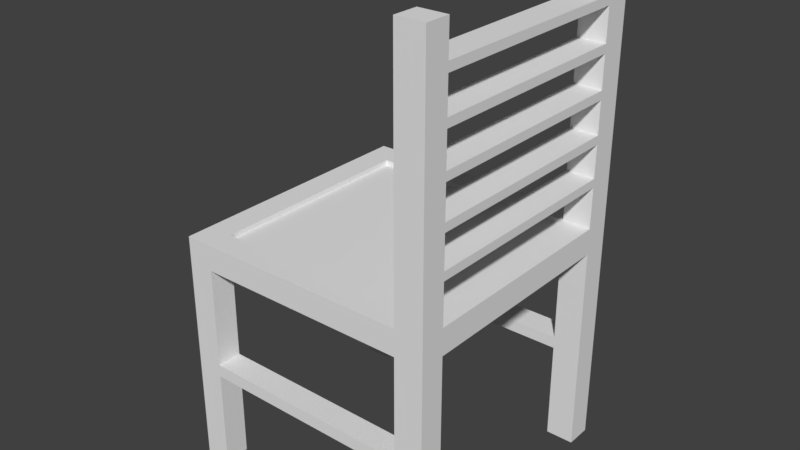 # Source: chair.blend  (saved by Blender 2.79.0; exported with 4.5.12 LTS)
import bpy
from mathutils import Matrix  # noqa: F401  (used for matrix-valued properties, if any)

bpy.ops.wm.read_factory_settings(use_empty=True)
scene = bpy.context.scene
scene.name = 'Scene'

# ---- collections
col_collection_1 = bpy.data.collections.new('Collection 1'); scene.collection.children.link(col_collection_1)

# ---- world
world_world = bpy.data.worlds.new('World'); scene.world = world_world
world_world.color = (0.05088, 0.05088, 0.05088)
world_world.use_sun_shadow = False
world_world.sun_shadow_jitter_overblur = 0.0
world_world.cycles.sampling_method = 'MANUAL'

# ---- meshes
me_cube_001 = bpy.data.meshes.new('Cube.001')
me_cube_001.from_pydata([(-1.0, -1.0, -1.0), (-1.0, -1.0, 1.0), (-1.0, 1.0, -1.0), (-1.0, 1.0, 1.0), (1.0, -1.0, -1.0), (1.0, -1.0, 1.0), (1.0, 1.0, -1.0), (1.0, 1.0, 1.0), (0.7882, 1.0, -1.0), (0.7882, 1.0, 1.0), (0.7882, -1.0, -1.0), (0.7882, -1.0, 1.0), (-0.8023, 1.0, -1.0), (-0.8023, -1.0, 1.0), (-0.8023, 1.0, 1.0), (-0.8023, -1.0, -1.0), (-1.0, 0.8019, -1.0), (-1.0, 0.8019, 1.0), (1.0, 0.8019, -1.0), (1.0, 0.8019, 1.0), (0.7882, 0.8019, 1.0), (0.7882, 0.8019, -1.0), (-0.8023, 0.8019, -1.0), (-0.8023, 0.8019, 1.0), (-1.0, -0.8125, -1.0), (1.0, -0.8125, 1.0), (0.7882, -0.8125, 1.0), (0.7882, -0.8125, -1.0), (-0.8023, -0.8125, -1.0), (-0.8023, -0.8125, 1.0), (-1.0, -0.8125, 1.0), (1.0, -0.8125, -1.0), (-0.8023, -1.0, 17.36), (-1.0, -1.0, 17.36), (-0.8023, -0.8125, 17.36), (-1.0, -0.8125, 17.36), (1.0, -0.8125, 17.46), (1.0, -1.0, 17.46), (0.7882, -1.0, 17.46), (0.7882, -0.8125, 17.46), (0.7882, 1.0, 17.43), (1.0, 1.0, 17.43), (1.0, 0.8019, 17.43), (0.7882, 0.8019, 17.43), (-1.0, 0.8019, 17.57), (-1.0, 1.0, 17.57), (-0.8023, 1.0, 17.57), (-0.8023, 0.8019, 17.57), (-0.8023, 0.9009, 1.0), (-0.8023, 0.9009, 17.57), (-0.8023, 1.0, 9.287), (-0.8023, 0.8019, 9.287), (-0.8023, 0.9009, 9.287), (0.7882, 0.9009, 1.0), (0.7882, 0.9009, 17.43), (0.7882, 0.8019, 9.216), (0.7882, 1.0, 9.216), (0.7882, 0.9009, 9.216), (-0.802, 0.9009, 9.762), (-0.802, 0.8019, 9.762), (-0.802, 1.0, 9.762), (0.7884, 0.9009, 9.69), (0.7884, 1.0, 9.69), (0.7884, 0.8019, 9.69), (-0.8023, 1.0, 9.287), (0.7882, 1.0, 9.216), (-0.8023, 0.8019, 9.287), (0.7882, 0.8019, 9.216), (-0.8025, 1.0, 8.813), (0.788, 1.0, 8.741), (-0.8025, 0.8019, 8.813), (0.788, 0.8019, 8.741), (-0.8023, -0.9063, 1.0), (-0.8023, -0.9063, 17.36), (-0.8023, -0.8125, 9.181), (-0.8023, -1.0, 9.181), (-0.8023, -0.9063, 9.181), (0.7882, -0.9063, 1.0), (0.7882, -0.9063, 17.46), (0.7882, -0.8125, 9.228), (0.7882, -1.0, 9.228), (0.7882, -0.9063, 9.228), (-0.8021, -0.9063, 8.707), (-0.8021, -1.0, 8.707), (-0.8021, -0.8125, 8.707), (0.7883, -0.8125, 8.753), (0.7883, -1.0, 8.753), (0.7883, -0.9063, 8.753), (-0.8024, -0.8125, 9.656), (0.788, -0.8125, 9.702), (-0.8024, -1.0, 9.656), (0.788, -1.0, 9.702), (0.7882, -1.0, -19.97), (1.0, -1.0, -19.97), (0.7882, -0.8125, -19.97), (1.0, -0.8125, -19.97), (1.0, 0.8019, -19.97), (1.0, 1.0, -19.97), (0.7882, 1.0, -19.97), (0.7882, 0.8019, -19.97), (1.0, 0.8019, -1.0), (0.7882, 0.8019, -1.0), (1.0, 0.8019, -19.97), (0.7882, 0.8019, -19.97), (1.0, 1.0, -4.162), (1.0, 1.0, -7.325), (1.0, 1.0, -10.49), (1.0, 1.0, -13.65), (1.0, 1.0, -16.81), (0.7882, 1.0, -16.81), (0.7882, 1.0, -13.65), (0.7882, 1.0, -10.49), (0.7882, 1.0, -7.325), (0.7882, 1.0, -4.162), (0.7882, 0.8019, -4.162), (0.7882, 0.8019, -7.325), (0.7882, 0.8019, -10.49), (0.7882, 0.8019, -13.65), (0.7882, 0.8019, -16.81), (1.0, 0.8019, -16.81), (1.0, 0.8019, -13.65), (1.0, 0.8019, -10.49), (1.0, 0.8019, -7.325), (1.0, 0.8019, -4.162), (0.7882, 0.8019, -4.162), (0.7882, 0.8019, -7.325), (0.7882, 0.8019, -10.49), (0.7882, 0.8019, -13.65), (0.7882, 0.8019, -16.81), (1.0, 0.8019, -16.81), (1.0, 0.8019, -13.65), (1.0, 0.8019, -10.49), (1.0, 0.8019, -7.325), (1.0, 0.8019, -4.162), (1.0, -0.8125, -4.162), (1.0, -0.8125, -7.325), (1.0, -0.8125, -10.49), (1.0, -0.8125, -13.65), (1.0, -0.8125, -16.81), (0.7882, -0.8125, -16.81), (0.7882, -0.8125, -13.65), (0.7882, -0.8125, -10.49), (0.7882, -0.8125, -7.325), (0.7882, -0.8125, -4.162), (0.7882, -1.0, -4.162), (0.7882, -1.0, -7.325), (0.7882, -1.0, -10.49), (0.7882, -1.0, -13.65), (0.7882, -1.0, -16.81), (1.0, -1.0, -16.81), (1.0, -1.0, -13.65), (1.0, -1.0, -10.49), (1.0, -1.0, -7.325), (1.0, -1.0, -4.162), (0.7882, 0.8019, -4.827), (1.0, 0.8019, -4.827), (1.0, -0.8125, -4.827), (0.7882, -0.8125, -4.827), (0.7882, 0.8019, -7.989), (1.0, 0.8019, -7.989), (1.0, -0.8125, -7.989), (0.7882, -0.8125, -7.989), (0.7882, 0.8019, -11.15), (1.0, 0.8019, -11.15), (1.0, -0.8125, -11.15), (0.7882, -0.8125, -11.15), (0.7882, 0.8019, -14.31), (1.0, 0.8019, -14.31), (1.0, -0.8125, -14.31), (0.7882, -0.8125, -14.31), (0.7882, 0.8019, -17.48), (1.0, 0.8019, -17.48), (1.0, -0.8125, -17.48), (0.7882, -0.8125, -17.48), (0.7882, 0.8019, -0.6178), (-0.8023, 0.8019, -0.6178), (0.7882, -0.8125, -0.6178), (-0.8023, -0.8125, -0.6178), (-0.8023, 0.8019, 0.5888), (0.7882, 0.8019, 0.5888), (0.7882, -0.8125, 0.5888), (-0.8023, -0.8125, 0.5888)], [], [(16, 17, 3, 2), (8, 9, 7, 6), (31, 25, 5, 4), (15, 13, 1, 0), (139, 138, 95, 94), (30, 1, 33, 35), (25, 26, 79, 39, 36), (28, 27, 10, 15), (4, 5, 11, 10), (12, 14, 9, 8), (2, 3, 14, 12), (24, 28, 15, 0), (26, 29, 72, 13, 11, 77), (10, 11, 13, 15), (9, 14, 48, 23, 20, 53), (2, 12, 22, 16), (12, 8, 21, 22), (3, 17, 44, 45), (109, 108, 97, 98), (6, 7, 19, 18), (24, 30, 17, 16), (0, 1, 30, 24), (20, 23, 178, 179), (16, 22, 28, 24), (21, 27, 176, 174), (19, 20, 26, 25), (23, 17, 30, 29), (21, 18, 31, 27), (18, 19, 25, 31), (34, 35, 33, 32, 73), (82, 84, 85, 87, 86, 83), (29, 30, 35, 34, 74), (1, 13, 75, 32, 33), (36, 39, 78, 38, 37), (5, 25, 36, 37), (11, 5, 37, 38, 80), (81, 80, 86, 87), (41, 40, 54, 43, 42), (20, 19, 42, 43, 55), (19, 7, 41, 42), (7, 9, 56, 40, 41), (46, 45, 44, 47, 49), (14, 3, 45, 46, 50), (17, 23, 51, 47, 44), (9, 53, 20, 55, 57, 56), (52, 50, 46, 49, 47, 51), (23, 48, 14, 50, 52, 51), (57, 55, 43, 54, 40, 56), (52, 51, 59, 58), (62, 60, 58, 59, 63, 61), (51, 55, 63, 59), (55, 57, 61, 63), (50, 52, 58, 60), (56, 50, 60, 62), (57, 56, 62, 61), (51, 50, 64, 66), (64, 65, 69, 68), (55, 51, 66, 67), (56, 55, 67, 65), (50, 56, 65, 64), (69, 71, 70, 68), (65, 67, 71, 69), (67, 66, 70, 71), (66, 64, 68, 70), (13, 72, 29, 74, 76, 75), (77, 11, 80, 81, 79, 26), (75, 76, 82, 83), (76, 74, 34, 73, 32, 75), (81, 80, 38, 78, 39, 79), (80, 75, 83, 86), (76, 74, 84, 82), (79, 81, 87, 85), (74, 79, 85, 84), (74, 75, 90, 88), (89, 88, 90, 91), (75, 80, 91, 90), (80, 79, 89, 91), (79, 74, 88, 89), (94, 95, 93, 92), (149, 148, 92, 93), (148, 139, 94, 92), (138, 149, 93, 95), (98, 97, 96, 99), (118, 99, 103, 128), (118, 109, 98, 99), (108, 119, 96, 97), (129, 128, 103, 102), (18, 21, 101, 100), (123, 18, 100, 133), (99, 96, 102, 103), (96, 119, 129, 102), (119, 120, 130, 129), (120, 121, 131, 130), (121, 122, 132, 131), (122, 123, 133, 132), (100, 101, 124, 133), (133, 124, 125, 132), (132, 125, 126, 131), (131, 126, 127, 130), (130, 127, 128, 129), (6, 18, 123, 104), (104, 123, 122, 105), (105, 122, 121, 106), (106, 121, 120, 107), (107, 120, 119, 108), (21, 8, 113, 114), (114, 113, 112, 115), (115, 112, 111, 116), (116, 111, 110, 117), (117, 110, 109, 118), (21, 114, 124, 101), (114, 115, 125, 124), (115, 116, 126, 125), (116, 117, 127, 126), (117, 118, 128, 127), (8, 6, 104, 113), (113, 104, 105, 112), (112, 105, 106, 111), (111, 106, 107, 110), (110, 107, 108, 109), (31, 4, 153, 134), (134, 153, 152, 135), (135, 152, 151, 136), (136, 151, 150, 137), (137, 150, 149, 138), (10, 27, 143, 144), (144, 143, 142, 145), (145, 142, 141, 146), (146, 141, 140, 147), (147, 140, 139, 148), (4, 10, 144, 153), (153, 144, 145, 152), (152, 145, 146, 151), (151, 146, 147, 150), (150, 147, 148, 149), (27, 31, 134, 143), (143, 134, 135, 142), (142, 135, 136, 141), (141, 136, 137, 140), (140, 137, 138, 139), (124, 143, 157, 154), (142, 135, 160, 161), (136, 131, 163, 164), (138, 129, 171, 172), (140, 137, 168, 169), (154, 157, 156, 155), (133, 124, 154, 155), (134, 133, 155, 156), (143, 134, 156, 157), (158, 161, 160, 159), (135, 132, 159, 160), (132, 125, 158, 159), (125, 142, 161, 158), (162, 165, 164, 163), (131, 126, 162, 163), (141, 136, 164, 165), (126, 141, 165, 162), (166, 169, 168, 167), (137, 130, 167, 168), (127, 140, 169, 166), (130, 127, 166, 167), (170, 173, 172, 171), (129, 128, 170, 171), (139, 138, 172, 173), (128, 139, 173, 170), (143, 124, 133, 134), (142, 125, 132, 135), (141, 126, 131, 136), (140, 127, 130, 137), (139, 128, 129, 138), (175, 174, 176, 177), (28, 22, 175, 177), (27, 28, 177, 176), (22, 21, 174, 175), (179, 178, 181, 180), (26, 20, 179, 180), (29, 26, 180, 181), (23, 29, 181, 178)])
me_cube_001.use_remesh_preserve_volume = False
me_cube_001.use_remesh_preserve_attributes = False
me_cube_001.use_mirror_vertex_groups = False
me_cube_001.update()

# ---- objects
ob_cube = bpy.data.objects.new('Cube', me_cube_001)

# ---- transforms, parenting, visibility, modifiers, constraints
ob_cube.location = (0.0, 0.0, 1.83)
ob_cube.scale = (1.08, 1.08, -0.1054)
ob_cube.lineart.crease_threshold = 0.0

# ---- collection membership
col_collection_1.objects.link(ob_cube)

# ---- scene / render settings (as saved in the file)
scene.frame_start = 1; scene.frame_end = 250; scene.frame_set(1)
scene.render.engine = 'BLENDER_EEVEE_NEXT'
scene.render.resolution_percentage = 50
scene.render.dither_intensity = 0.0
scene.cycles.use_denoising = False
scene.cycles.samples = 128
scene.cycles.sampling_pattern = 'TABULATED_SOBOL'
scene.cycles.use_adaptive_sampling = False
scene.cycles.use_light_tree = False
scene.cycles.blur_glossy = 0.0
scene.cycles.sample_clamp_indirect = 0.0
scene.view_settings.view_transform = 'Standard'
bpy.context.view_layer.update()

# ---- added for rendering (the .blend has no active camera and no usable light): camera, sun
cam_auto = bpy.data.cameras.new('AutoCamera')
cam_auto.lens = 50.0
cam_auto.sensor_width = 36.0
cam_auto.clip_end = 1000.0
ob_auto_camera = bpy.data.objects.new('AutoCamera', cam_auto)
scene.collection.objects.link(ob_auto_camera)
ob_auto_camera.location = (4.62543, -5.55051, 5.6568)
ob_auto_camera.rotation_euler = (1.09748, -7.21219e-08, 0.694738)
scene.camera = ob_auto_camera
light_auto_sun = bpy.data.lights.new('AutoSun', 'SUN')
light_auto_sun.energy = 3.0
light_auto_sun.angle = 0.0523599
ob_auto_sun = bpy.data.objects.new('AutoSun', light_auto_sun)
scene.collection.objects.link(ob_auto_sun)
ob_auto_sun.rotation_euler = (0.872665, 0.174533, 0.523599)
bpy.context.view_layer.update()
